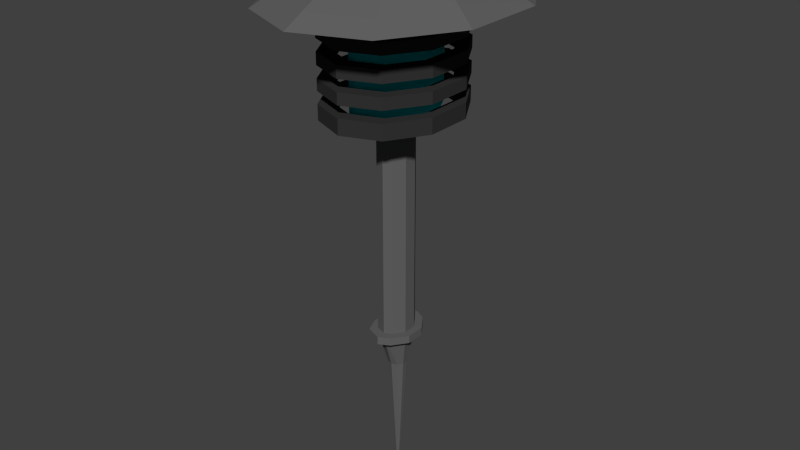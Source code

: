 # Source: TeslaTower.blend  (saved by Blender 2.75.0; exported with 4.5.12 LTS)
import bpy
from mathutils import Matrix  # noqa: F401  (used for matrix-valued properties, if any)

bpy.ops.wm.read_factory_settings(use_empty=True)
scene = bpy.context.scene
scene.name = 'Scene'

# ---- collections
col_collection_1 = bpy.data.collections.new('Collection 1'); scene.collection.children.link(col_collection_1)

# ---- materials (node trees are filled in below, after node groups)
mat_top = bpy.data.materials.new('top')
mat_top.alpha_threshold = 0.0
mat_top.diffuse_color = (0.1195, 0.1195, 0.1195, 1.0)
mat_top.roughness = 0.5
mat_tesla = bpy.data.materials.new('Tesla')
mat_tesla.alpha_threshold = 0.0
mat_tesla.diffuse_color = (0.0, 0.8997, 1.0, 1.0)
mat_tesla.roughness = 0.5
mat_tesla.specular_intensity = 1.0
mat_post = bpy.data.materials.new('post')
mat_post.alpha_threshold = 0.0
mat_post.diffuse_color = (0.1195, 0.1195, 0.1195, 1.0)
mat_post.roughness = 0.5
mat_cage = bpy.data.materials.new('cage')
mat_cage.alpha_threshold = 0.0
mat_cage.diffuse_color = (0.0331, 0.0331, 0.0331, 1.0)
mat_cage.roughness = 0.5

# ---- material node trees

# ---- world
world_world = bpy.data.worlds.new('World'); scene.world = world_world
world_world.color = (0.05088, 0.05088, 0.05088)
world_world.use_sun_shadow = False
world_world.sun_shadow_jitter_overblur = 0.0
world_world.cycles.sampling_method = 'MANUAL'
world_world.cycles.sample_map_resolution = 256

# ---- meshes
me_cylinder_004 = bpy.data.meshes.new('Cylinder.004')
me_cylinder_004.from_pydata([(0.0, 1.0, -1.0), (0.0, 1.0, 1.0), (0.5878, 0.809, -1.0), (0.5878, 0.809, 1.0), (0.9511, 0.309, -1.0), (0.9511, 0.309, 1.0), (0.9511, -0.309, -1.0), (0.9511, -0.309, 1.0), (0.5878, -0.809, -1.0), (0.5878, -0.809, 1.0), (-8.742e-08, -1.0, -1.0), (-8.742e-08, -1.0, 1.0), (-0.5878, -0.809, -1.0), (-0.5878, -0.809, 1.0), (-0.9511, -0.309, -1.0), (-0.9511, -0.309, 1.0), (-0.9511, 0.309, -1.0), (-0.9511, 0.309, 1.0), (-0.5878, 0.809, -1.0), (-0.5878, 0.809, 1.0), (-1.192e-08, 1.4, -2.715), (0.8229, 1.133, -2.715), (1.332, 0.4326, -2.715), (1.332, -0.4326, -2.715), (0.8229, -1.133, -2.715), (-1.343e-07, -1.4, -2.715), (-0.8229, -1.133, -2.715), (-1.332, -0.4326, -2.715), (-1.332, 0.4326, -2.715), (-0.8229, 1.133, -2.715), (-2.404e-08, 1.637, -3.806), (0.9624, 1.325, -3.806), (1.557, 0.5059, -3.806), (1.557, -0.5059, -3.806), (0.9624, -1.325, -3.806), (-1.672e-07, -1.637, -3.806), (-0.9624, -1.325, -3.806), (-1.557, -0.5059, -3.806), (-1.557, 0.5059, -3.806), (-0.9624, 1.325, -3.806), (-0.008115, 0.6133, -14.33), (-0.008115, 0.6133, -3.344), (0.2055, 0.5268, -14.33), (0.2055, 0.5268, -3.344), (0.3619, 0.2905, -14.33), (0.3619, 0.2905, -3.344), (0.4191, -0.03217, -14.33), (0.4191, -0.03217, -3.344), (0.3619, -0.3549, -14.33), (0.3619, -0.3549, -3.344), (0.2055, -0.5911, -14.33), (0.2055, -0.5911, -3.344), (-0.008115, -0.6776, -14.33), (-0.008115, -0.6776, -3.344), (-0.2217, -0.5911, -14.33), (-0.2217, -0.5911, -3.344), (-0.3781, -0.3549, -14.33), (-0.3781, -0.3549, -3.344), (-0.4353, -0.03217, -14.33), (-0.4353, -0.03217, -3.344), (-0.3781, 0.2905, -14.33), (-0.3781, 0.2905, -3.344), (-0.2217, 0.5268, -14.33), (-0.2217, 0.5268, -3.344), (0.01255, 0.06509, -40.6), (0.01255, 0.1868, -37.3), (0.09706, 0.04257, -40.6), (0.1168, 0.141, -37.3), (0.1493, -0.01639, -40.6), (0.2229, 0.02122, -37.3), (0.1493, -0.08926, -40.6), (0.2229, -0.1269, -37.3), (0.09706, -0.1482, -40.6), (0.1168, -0.2467, -37.3), (0.01255, -0.1707, -40.6), (0.01255, -0.2924, -37.3), (-0.07196, -0.1482, -40.6), (-0.1367, -0.2467, -37.3), (-0.1242, -0.08926, -40.6), (-0.1978, -0.1269, -37.3), (-0.1242, -0.01639, -40.6), (-0.1978, 0.02122, -37.3), (-0.07196, 0.04257, -40.6), (-0.1367, 0.141, -37.3), (0.01255, -0.03181, -52.63), (0.02761, -0.03582, -52.63), (0.03692, -0.04633, -52.63), (0.03692, -0.05932, -52.63), (0.02761, -0.06983, -52.63), (0.01255, -0.07384, -52.63), (-0.002511, -0.06983, -52.63), (-0.01182, -0.05932, -52.63), (-0.01182, -0.04633, -52.63), (-0.002511, -0.03582, -52.63), (0.1738, 0.2386, -37.3), (0.01708, 0.3074, -37.3), (0.3333, 0.05848, -37.3), (0.3333, -0.1641, -37.3), (0.1738, -0.3442, -37.3), (0.01708, -0.413, -37.3), (-0.2072, -0.3442, -37.3), (-0.2991, -0.1641, -37.3), (-0.2991, 0.05848, -37.3), (-0.2072, 0.2386, -37.3), (0.1738, 0.2386, -36.49), (0.01708, 0.3074, -36.49), (0.3333, 0.05848, -36.49), (0.3333, -0.1641, -36.49), (0.1738, -0.3442, -36.49), (0.01708, -0.413, -36.49), (-0.2072, -0.3442, -36.49), (-0.2991, -0.1641, -36.49), (-0.2991, 0.05848, -36.49), (-0.2072, 0.2386, -36.49), (0.1207, 0.1478, -36.49), (0.01287, 0.1951, -36.49), (0.2305, 0.0238, -36.49), (0.2305, -0.1294, -36.49), (0.1207, -0.2534, -36.49), (0.01287, -0.3008, -36.49), (-0.1416, -0.2534, -36.49), (-0.2048, -0.1294, -36.49), (-0.2048, 0.0238, -36.49), (-0.1416, 0.1478, -36.49), (0.1207, 0.1478, -13.57), (0.01287, 0.1951, -13.57), (0.2305, 0.0238, -13.57), (0.2305, -0.1294, -13.57), (0.1207, -0.2534, -13.57), (0.01287, -0.3008, -13.57), (-0.1416, -0.2534, -13.57), (-0.2048, -0.1294, -13.57), (-0.2048, 0.0238, -13.57), (-0.1416, 0.1478, -13.57), (-0.02787, 0.8581, -14.31), (-0.02787, 0.8581, -12.77), (0.5021, 0.6868, -12.77), (0.5021, 0.6868, -14.31), (0.4016, 0.5492, -14.31), (-0.02787, 0.6881, -14.31), (-0.5578, 0.6868, -14.31), (-0.5578, 0.6868, -12.77), (0.8296, 0.2381, -12.77), (0.8296, 0.2381, -14.31), (-0.4574, 0.5492, -14.31), (0.6671, 0.1856, -14.31), (-0.02787, 0.6881, -12.77), (0.4016, 0.5492, -12.77), (-0.8853, 0.2381, -14.31), (-0.8853, 0.2381, -12.77), (0.8296, -0.3164, -12.77), (0.8296, -0.3164, -14.31), (-0.7228, 0.1856, -14.31), (-0.4574, 0.5492, -12.77), (0.6671, -0.2639, -14.31), (0.6671, 0.1856, -12.77), (-0.8853, -0.3164, -14.31), (-0.8853, -0.3164, -12.77), (0.5021, -0.7651, -12.77), (0.5021, -0.7651, -14.31), (-0.7228, -0.2639, -14.31), (-0.7228, 0.1856, -12.77), (0.4016, -0.6275, -14.31), (0.6671, -0.2639, -12.77), (-0.5578, -0.7651, -14.31), (-0.5578, -0.7651, -12.77), (-0.02787, -0.9365, -12.77), (-0.02787, -0.9365, -14.31), (-0.4574, -0.6275, -14.31), (-0.7228, -0.2639, -12.77), (-0.02787, -0.7664, -14.31), (0.4016, -0.6275, -12.77), (-0.4574, -0.6275, -12.77), (-0.02787, -0.7664, -12.77), (-0.02787, 0.8581, -11.59), (-0.02787, 0.8581, -10.44), (0.5021, 0.6868, -10.44), (0.5021, 0.6868, -11.59), (-0.5578, 0.6868, -11.59), (-0.5578, 0.6868, -10.44), (0.8296, 0.2381, -10.44), (0.8296, 0.2381, -11.59), (-0.8853, 0.2381, -11.59), (-0.8853, 0.2381, -10.44), (0.8296, -0.3164, -10.44), (0.8296, -0.3164, -11.59), (-0.8853, -0.3164, -11.59), (-0.8853, -0.3164, -10.44), (0.5021, -0.7651, -10.44), (0.5021, -0.7651, -11.59), (-0.5578, -0.7651, -11.59), (-0.5578, -0.7651, -10.44), (-0.02787, -0.9365, -10.44), (-0.02787, -0.9365, -11.59), (-0.02787, 0.8581, -9.265), (-0.02787, 0.8581, -8.056), (0.5021, 0.6868, -8.056), (0.5021, 0.6868, -9.265), (-0.5578, 0.6868, -9.265), (-0.5578, 0.6868, -8.056), (0.8296, 0.2381, -8.056), (0.8296, 0.2381, -9.265), (-0.8853, 0.2381, -9.265), (-0.8853, 0.2381, -8.056), (0.8296, -0.3164, -8.056), (0.8296, -0.3164, -9.265), (-0.8853, -0.3164, -9.265), (-0.8853, -0.3164, -8.056), (0.5021, -0.7651, -8.056), (0.5021, -0.7651, -9.265), (-0.5578, -0.7651, -9.265), (-0.5578, -0.7651, -8.056), (-0.02787, -0.9365, -8.056), (-0.02787, -0.9365, -9.265), (-0.02787, 0.8581, -6.877), (-0.02787, 0.8581, -5.785), (0.5021, 0.6868, -5.785), (0.5021, 0.6868, -6.877), (-0.5578, 0.6868, -6.877), (-0.5578, 0.6868, -5.785), (0.8296, 0.2381, -5.785), (0.8296, 0.2381, -6.877), (-0.8853, 0.2381, -6.877), (-0.8853, 0.2381, -5.785), (0.8296, -0.3164, -5.785), (0.8296, -0.3164, -6.877), (-0.8853, -0.3164, -6.877), (-0.8853, -0.3164, -5.785), (0.5021, -0.7651, -5.785), (0.5021, -0.7651, -6.877), (-0.5578, -0.7651, -6.877), (-0.5578, -0.7651, -5.785), (-0.02787, -0.9365, -5.785), (-0.02787, -0.9365, -6.877), (-0.02787, 0.8581, -4.606), (-0.02787, 0.8581, -3.691), (0.5021, 0.6868, -3.691), (0.5021, 0.6868, -4.606), (-0.5578, 0.6868, -4.606), (-0.5578, 0.6868, -3.691), (0.8296, 0.2381, -3.691), (0.8296, 0.2381, -4.606), (-0.8853, 0.2381, -4.606), (-0.8853, 0.2381, -3.691), (0.8296, -0.3164, -3.691), (0.8296, -0.3164, -4.606), (-0.8853, -0.3164, -4.606), (-0.8853, -0.3164, -3.691), (0.5021, -0.7651, -3.691), (0.5021, -0.7651, -4.606), (-0.5578, -0.7651, -4.606), (-0.5578, -0.7651, -3.691), (-0.02787, -0.9365, -3.691), (-0.02787, -0.9365, -4.606), (0.6671, -0.2639, -3.691), (0.6671, -0.2639, -4.606), (0.4016, -0.6275, -4.606), (0.4016, -0.6275, -3.691), (0.6671, 0.1856, -3.691), (0.6671, 0.1856, -4.606), (-0.02787, -0.7664, -4.606), (-0.02787, -0.7664, -3.691), (0.4016, 0.5492, -3.691), (0.4016, 0.5492, -4.606), (-0.4574, -0.6275, -4.606), (-0.4574, -0.6275, -3.691), (-0.02787, 0.6881, -3.691), (-0.02787, 0.6881, -4.606), (-0.7228, -0.2639, -4.606), (-0.7228, -0.2639, -3.691), (-0.4574, 0.5492, -3.691), (-0.4574, 0.5492, -4.606), (-0.7228, 0.1856, -4.606), (-0.7228, 0.1856, -3.691), (0.6671, -0.2639, -5.785), (0.6671, -0.2639, -6.877), (0.4016, -0.6275, -6.877), (0.4016, -0.6275, -5.785), (0.6671, 0.1856, -5.785), (0.6671, 0.1856, -6.877), (-0.02787, -0.7664, -6.877), (-0.02787, -0.7664, -5.785), (0.4016, 0.5492, -5.785), (0.4016, 0.5492, -6.877), (-0.4574, -0.6275, -6.877), (-0.4574, -0.6275, -5.785), (-0.02787, 0.6881, -5.785), (-0.02787, 0.6881, -6.877), (-0.7228, -0.2639, -6.877), (-0.7228, -0.2639, -5.785), (-0.4574, 0.5492, -5.785), (-0.4574, 0.5492, -6.877), (-0.7228, 0.1856, -6.877), (-0.7228, 0.1856, -5.785), (0.6671, -0.2639, -8.056), (0.6671, -0.2639, -9.265), (0.4016, -0.6275, -9.265), (0.4016, -0.6275, -8.056), (0.6671, 0.1856, -8.056), (0.6671, 0.1856, -9.265), (-0.02787, -0.7664, -9.265), (-0.02787, -0.7664, -8.056), (0.4016, 0.5492, -8.056), (0.4016, 0.5492, -9.265), (-0.4574, -0.6275, -9.265), (-0.4574, -0.6275, -8.056), (-0.02787, 0.6881, -8.056), (-0.02787, 0.6881, -9.265), (-0.7228, -0.2639, -9.265), (-0.7228, -0.2639, -8.056), (-0.4574, 0.5492, -8.056), (-0.4574, 0.5492, -9.265), (-0.7228, 0.1856, -9.265), (-0.7228, 0.1856, -8.056), (0.6671, -0.2639, -10.44), (0.6671, -0.2639, -11.59), (0.4016, -0.6275, -11.59), (0.4016, -0.6275, -10.44), (0.6671, 0.1856, -10.44), (0.6671, 0.1856, -11.59), (-0.02787, -0.7664, -11.59), (-0.02787, -0.7664, -10.44), (0.4016, 0.5492, -10.44), (0.4016, 0.5492, -11.59), (-0.4574, -0.6275, -11.59), (-0.4574, -0.6275, -10.44), (-0.02787, 0.6881, -10.44), (-0.02787, 0.6881, -11.59), (-0.7228, -0.2639, -11.59), (-0.7228, -0.2639, -10.44), (-0.4574, 0.5492, -10.44), (-0.4574, 0.5492, -11.59), (-0.7228, 0.1856, -11.59), (-0.7228, 0.1856, -10.44)], [], [(0, 1, 3, 2), (2, 3, 5, 4), (4, 5, 7, 6), (6, 7, 9, 8), (8, 9, 11, 10), (10, 11, 13, 12), (12, 13, 15, 14), (14, 15, 17, 16), (3, 1, 19, 17, 15, 13, 11, 9, 7, 5), (18, 19, 1, 0), (16, 17, 19, 18), (16, 18, 29, 28), (22, 23, 33, 32), (14, 16, 28, 27), (12, 14, 27, 26), (10, 12, 26, 25), (8, 10, 25, 24), (6, 8, 24, 23), (0, 2, 21, 20), (4, 6, 23, 22), (2, 4, 22, 21), (18, 0, 20, 29), (30, 31, 32, 33, 34, 35, 36, 37, 38, 39), (29, 20, 30, 39), (26, 27, 37, 36), (23, 24, 34, 33), (20, 21, 31, 30), (27, 28, 38, 37), (24, 25, 35, 34), (21, 22, 32, 31), (28, 29, 39, 38), (25, 26, 36, 35), (40, 41, 43, 42), (42, 43, 45, 44), (44, 45, 47, 46), (46, 47, 49, 48), (48, 49, 51, 50), (50, 51, 53, 52), (52, 53, 55, 54), (54, 55, 57, 56), (56, 57, 59, 58), (58, 59, 61, 60), (43, 41, 63, 61, 59, 57, 55, 53, 51, 49, 47, 45), (62, 63, 41, 40), (60, 61, 63, 62), (40, 42, 44, 46, 48, 50, 52, 54, 56, 58, 60, 62), (64, 65, 67, 66), (66, 67, 69, 68), (68, 69, 71, 70), (70, 71, 73, 72), (72, 73, 75, 74), (74, 75, 77, 76), (76, 77, 79, 78), (78, 79, 81, 80), (73, 71, 97, 98), (82, 83, 65, 64), (80, 81, 83, 82), (66, 68, 86, 85), (84, 85, 86, 87, 88, 89, 90, 91, 92, 93), (82, 64, 84, 93), (80, 82, 93, 92), (78, 80, 92, 91), (76, 78, 91, 90), (74, 76, 90, 89), (72, 74, 89, 88), (70, 72, 88, 87), (64, 66, 85, 84), (68, 70, 87, 86), (100, 99, 109, 110), (67, 65, 95, 94), (71, 69, 96, 97), (69, 67, 94, 96), (65, 83, 103, 95), (83, 81, 102, 103), (81, 79, 101, 102), (79, 77, 100, 101), (77, 75, 99, 100), (75, 73, 98, 99), (107, 106, 116, 117), (97, 96, 106, 107), (95, 103, 113, 105), (101, 100, 110, 111), (98, 97, 107, 108), (94, 95, 105, 104), (102, 101, 111, 112), (99, 98, 108, 109), (96, 94, 104, 106), (103, 102, 112, 113), (121, 120, 130, 131), (105, 113, 123, 115), (111, 110, 120, 121), (108, 107, 117, 118), (104, 105, 115, 114), (112, 111, 121, 122), (109, 108, 118, 119), (106, 104, 114, 116), (113, 112, 122, 123), (110, 109, 119, 120), (124, 125, 133, 132, 131, 130, 129, 128, 127, 126), (118, 117, 127, 128), (114, 115, 125, 124), (122, 121, 131, 132), (119, 118, 128, 129), (116, 114, 124, 126), (123, 122, 132, 133), (120, 119, 129, 130), (117, 116, 126, 127), (115, 123, 133, 125), (134, 135, 136, 137), (134, 137, 138, 139), (140, 141, 135, 134), (137, 136, 142, 143), (140, 134, 139, 144), (137, 143, 145, 138), (146, 139, 138, 147), (148, 149, 141, 140), (143, 142, 150, 151), (148, 140, 144, 152), (153, 144, 139, 146), (143, 151, 154, 145), (147, 138, 145, 155), (156, 157, 149, 148), (151, 150, 158, 159), (156, 148, 152, 160), (161, 152, 144, 153), (151, 159, 162, 154), (155, 145, 154, 163), (164, 165, 157, 156), (159, 158, 166, 167), (164, 156, 160, 168), (169, 160, 152, 161), (159, 167, 170, 162), (163, 154, 162, 171), (167, 166, 165, 164), (167, 164, 168, 170), (172, 168, 160, 169), (171, 162, 170, 173), (173, 170, 168, 172), (171, 173, 166, 158, 150, 142, 136, 135, 146, 147, 155, 163), (173, 172, 169, 161, 153, 146, 135, 141, 149, 157, 165, 166), (174, 175, 176, 177), (178, 179, 175, 174), (177, 176, 180, 181), (182, 183, 179, 178), (181, 180, 184, 185), (186, 187, 183, 182), (185, 184, 188, 189), (190, 191, 187, 186), (189, 188, 192, 193), (193, 192, 191, 190), (314, 315, 316, 317), (318, 319, 315, 314), (317, 316, 320, 321), (322, 323, 319, 318), (321, 320, 324, 325), (326, 327, 323, 322), (325, 324, 328, 329), (330, 331, 327, 326), (329, 328, 332, 333), (333, 332, 331, 330), (317, 321, 192, 188, 184, 180, 176, 175, 326, 322, 318, 314), (321, 325, 329, 333, 330, 326, 175, 179, 183, 187, 191, 192), (320, 193, 190, 186, 182, 178, 174, 327, 331, 332, 328, 324), (316, 315, 319, 323, 327, 174, 177, 181, 185, 189, 193, 320), (194, 195, 196, 197), (198, 199, 195, 194), (197, 196, 200, 201), (202, 203, 199, 198), (201, 200, 204, 205), (206, 207, 203, 202), (205, 204, 208, 209), (210, 211, 207, 206), (209, 208, 212, 213), (213, 212, 211, 210), (294, 295, 296, 297), (298, 299, 295, 294), (297, 296, 300, 301), (302, 303, 299, 298), (301, 300, 304, 305), (306, 307, 303, 302), (305, 304, 308, 309), (310, 311, 307, 306), (309, 308, 312, 313), (313, 312, 311, 310), (297, 301, 212, 208, 204, 200, 196, 195, 306, 302, 298, 294), (301, 305, 309, 313, 310, 306, 195, 199, 203, 207, 211, 212), (300, 213, 210, 206, 202, 198, 194, 307, 311, 312, 308, 304), (296, 295, 299, 303, 307, 194, 197, 201, 205, 209, 213, 300), (214, 215, 216, 217), (218, 219, 215, 214), (217, 216, 220, 221), (222, 223, 219, 218), (221, 220, 224, 225), (226, 227, 223, 222), (225, 224, 228, 229), (230, 231, 227, 226), (229, 228, 232, 233), (233, 232, 231, 230), (274, 275, 276, 277), (278, 279, 275, 274), (277, 276, 280, 281), (282, 283, 279, 278), (281, 280, 284, 285), (286, 287, 283, 282), (285, 284, 288, 289), (290, 291, 287, 286), (289, 288, 292, 293), (293, 292, 291, 290), (277, 281, 232, 228, 224, 220, 216, 215, 286, 282, 278, 274), (281, 285, 289, 293, 290, 286, 215, 219, 223, 227, 231, 232), (280, 233, 230, 226, 222, 218, 214, 287, 291, 292, 288, 284), (276, 275, 279, 283, 287, 214, 217, 221, 225, 229, 233, 280), (234, 235, 236, 237), (238, 239, 235, 234), (237, 236, 240, 241), (242, 243, 239, 238), (241, 240, 244, 245), (246, 247, 243, 242), (245, 244, 248, 249), (250, 251, 247, 246), (249, 248, 252, 253), (253, 252, 251, 250), (254, 255, 256, 257), (258, 259, 255, 254), (257, 256, 260, 261), (262, 263, 259, 258), (261, 260, 264, 265), (266, 267, 263, 262), (265, 264, 268, 269), (270, 271, 267, 266), (269, 268, 272, 273), (273, 272, 271, 270), (257, 261, 252, 248, 244, 240, 236, 235, 266, 262, 258, 254), (261, 265, 269, 273, 270, 266, 235, 239, 243, 247, 251, 252), (260, 253, 250, 246, 242, 238, 234, 267, 271, 272, 268, 264), (256, 255, 259, 263, 267, 234, 237, 241, 245, 249, 253, 260)])
me_cylinder_004.polygons.foreach_set('material_index', [0, 0, 0, 0, 0, 0, 0, 0, 0, 0, 0, 0, 0, 0, 0, 0, 0, 0, 0, 0, 0, 0, 0, 0, 0, 0, 0, 0, 0, 0, 0, 0, 1, 1, 1, 1, 1, 1, 1, 1, 1, 1, 1, 1, 1, 1, 2, 2, 2, 2, 2, 2, 2, 2, 2, 2, 2, 2, 2, 2, 2, 2, 2, 2, 2, 2, 2, 2, 2, 2, 2, 2, 2, 2, 2, 2, 2, 2, 2, 2, 2, 2, 2, 2, 2, 2, 2, 2, 2, 2, 2, 2, 2, 2, 2, 2, 2, 2, 2, 2, 2, 2, 2, 2, 2, 2, 2, 2, 3, 3, 3, 3, 3, 3, 3, 3, 3, 3, 3, 3, 3, 3, 3, 3, 3, 3, 3, 3, 3, 3, 3, 3, 3, 3, 3, 3, 3, 3, 3, 3, 3, 3, 3, 3, 3, 3, 3, 3, 3, 3, 3, 3, 3, 3, 3, 3, 3, 3, 3, 3, 3, 3, 3, 3, 3, 3, 3, 3, 3, 3, 3, 3, 3, 3, 3, 3, 3, 3, 3, 3, 3, 3, 3, 3, 3, 3, 3, 3, 3, 3, 3, 3, 3, 3, 3, 3, 3, 3, 3, 3, 3, 3, 3, 3, 3, 3, 3, 3, 3, 3, 3, 3, 3, 3, 3, 3, 3, 3, 3, 3, 3, 3, 3, 3, 3, 3, 3, 3, 3, 3, 3, 3, 3, 3, 3, 3])
me_cylinder_004.materials.append(mat_top)
me_cylinder_004.materials.append(mat_tesla)
me_cylinder_004.materials.append(mat_post)
me_cylinder_004.materials.append(mat_cage)
me_cylinder_004.use_remesh_preserve_volume = False
me_cylinder_004.use_remesh_preserve_attributes = False
me_cylinder_004.use_mirror_vertex_groups = False
me_cylinder_004.update()

# ---- objects
ob_cylinder_003 = bpy.data.objects.new('Cylinder.003', me_cylinder_004)

# ---- transforms, parenting, visibility, modifiers, constraints
ob_cylinder_003.location = (-3.622, 5.485, 2.98)
ob_cylinder_003.scale = (0.8201, 1.0, 0.1178)
ob_cylinder_003.lineart.crease_threshold = 0.0

# ---- collection membership
col_collection_1.objects.link(ob_cylinder_003)

# ---- scene / render settings (as saved in the file)
scene.frame_start = 1; scene.frame_end = 250; scene.frame_set(1)
scene.render.engine = 'CYCLES'
scene.render.resolution_percentage = 50
scene.render.dither_intensity = 0.0
scene.cycles.use_denoising = False
scene.cycles.samples = 10
scene.cycles.sampling_pattern = 'TABULATED_SOBOL'
scene.cycles.light_sampling_threshold = 0.0
scene.cycles.use_adaptive_sampling = False
scene.cycles.use_light_tree = False
scene.cycles.blur_glossy = 0.0
scene.cycles.pixel_filter_type = 'GAUSSIAN'
scene.cycles.sample_clamp_indirect = 0.0
scene.view_settings.view_transform = 'Standard'
bpy.context.view_layer.update()

# ---- added for rendering (the .blend has no active camera and no usable light): camera, sun
cam_auto = bpy.data.cameras.new('AutoCamera')
cam_auto.lens = 50.0
cam_auto.sensor_width = 36.0
cam_auto.clip_end = 1000.0
ob_auto_camera = bpy.data.objects.new('AutoCamera', cam_auto)
scene.collection.objects.link(ob_auto_camera)
ob_auto_camera.location = (3.37456, -2.91135, 5.53556)
ob_auto_camera.rotation_euler = (1.09748, -7.21219e-08, 0.694738)
scene.camera = ob_auto_camera
light_auto_sun = bpy.data.lights.new('AutoSun', 'SUN')
light_auto_sun.energy = 3.0
light_auto_sun.angle = 0.0523599
ob_auto_sun = bpy.data.objects.new('AutoSun', light_auto_sun)
scene.collection.objects.link(ob_auto_sun)
ob_auto_sun.rotation_euler = (0.872665, 0.174533, 0.523599)
bpy.context.view_layer.update()
